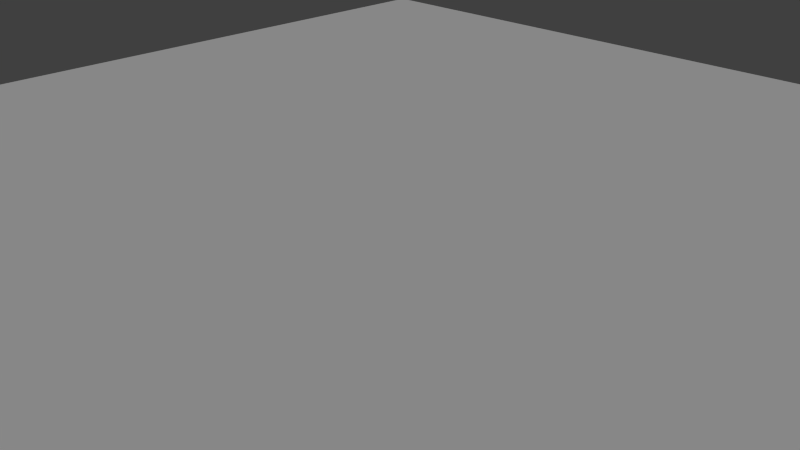 # Source: box.blend  (saved by Blender 2.71.0; exported with 4.5.12 LTS)
import bpy
from mathutils import Matrix  # noqa: F401  (used for matrix-valued properties, if any)

bpy.ops.wm.read_factory_settings(use_empty=True)
scene = bpy.context.scene
scene.name = 'Scene'

# ---- collections
col_collection_1 = bpy.data.collections.new('Collection 1'); scene.collection.children.link(col_collection_1)

# ---- materials (node trees are filled in below, after node groups)
mat_material = bpy.data.materials.new('Material')
mat_material.alpha_threshold = 0.0
mat_material.use_transparent_shadow = False
mat_material.roughness = 0.5
mat_material.specular_intensity = 1.0
mat_material.line_color = (0.0, 0.0, 0.0, 1.0)

# ---- material node trees

# ---- world
world_world = bpy.data.worlds.new('World'); scene.world = world_world
world_world.color = (0.05088, 0.05088, 0.05088)
world_world.use_sun_shadow = False
world_world.sun_shadow_jitter_overblur = 0.0
world_world.cycles.sampling_method = 'MANUAL'
world_world.cycles.sample_map_resolution = 256

# ---- cameras
cam_camera = bpy.data.cameras.new('Camera')
cam_camera.clip_end = 100.0
cam_camera.lens = 35.0
cam_camera.sensor_width = 32.0
cam_camera.sensor_height = 18.0
cam_camera.ortho_scale = 7.314
cam_camera.dof.focus_distance = 0.0
cam_camera.dof.aperture_fstop = 128.0

# ---- lights
light_lamp = bpy.data.lights.new('Lamp', 'SUN')
light_lamp.transmission_factor = 0.0
light_lamp.cutoff_distance = 30.0
light_lamp.angle = 0.1993
light_lamp.energy = 1.0
light_lamp.shadow_buffer_clip_start = 1.001
light_lamp.shadow_soft_size = 0.1
light_lamp.shadow_cascade_max_distance = 1000.0
light_lamp.cycles.use_multiple_importance_sampling = False

# ---- meshes
me_cube = bpy.data.meshes.new('Cube')
me_cube.from_pydata([(1.0, 1.0, -1.0), (1.0, -1.0, -1.0), (-1.0, -1.0, -1.0), (-1.0, 1.0, -1.0), (1.0, 1.0, 1.0), (1.0, -1.0, 1.0), (-1.0, -1.0, 1.0), (-1.0, 1.0, 1.0)], [], [(0, 1, 2, 3), (4, 7, 6, 5), (0, 4, 5, 1), (1, 5, 6, 2), (2, 6, 7, 3), (4, 0, 3, 7)])
_uv = me_cube.uv_layers.new(name='UVMap')
_uv.uv.foreach_set('vector', [0.0, 0.0, 1.0, 0.0, 1.0, 1.0, 0.0, 1.0, 0.0, 0.0, 1.0, 0.0, 1.0, 1.0, 0.0, 1.0, 0.0, 0.0, 1.0, 0.0, 1.0, 1.0, 0.0, 1.0, 0.0, 0.0, 1.0, 0.0, 1.0, 1.0, 0.0, 1.0, 0.0, 0.0, 1.0, 0.0, 1.0, 1.0, 0.0, 1.0, 0.0, 0.0, 1.0, 0.0, 1.0, 1.0, 0.0, 1.0])
me_cube.materials.append(mat_material)
me_cube.use_remesh_preserve_volume = False
me_cube.use_remesh_preserve_attributes = False
me_cube.use_mirror_vertex_groups = False
me_cube.update()

# ---- objects
ob_cube = bpy.data.objects.new('Cube', me_cube)
ob_lamp = bpy.data.objects.new('Lamp', light_lamp)
ob_camera = bpy.data.objects.new('Camera', cam_camera)

# ---- transforms, parenting, visibility, modifiers, constraints
ob_cube.location = (0.0, 0.0, 0.0)
ob_cube.scale = (10.0, 10.0, 0.25)
ob_cube.lock_rotations_4d = False
ob_cube.empty_display_type = 'ARROWS'
ob_cube.lineart.crease_threshold = 0.0
ob_lamp.location = (4.076, 1.005, 5.904)
ob_lamp.rotation_euler = (0.6503, 0.05522, 1.866)
ob_lamp.lock_rotations_4d = False
ob_lamp.empty_display_type = 'ARROWS'
ob_lamp.color = (0.0, 0.0, 0.0, 0.0)
ob_lamp.lineart.crease_threshold = 0.0
ob_camera.location = (7.481, -6.508, 5.344)
ob_camera.rotation_euler = (1.109, 0.01082, 0.8149)
ob_camera.lock_rotations_4d = False
ob_camera.empty_display_type = 'ARROWS'
ob_camera.color = (0.0, 0.0, 0.0, 0.0)
ob_camera.display_type = 'WIRE'
ob_camera.lineart.crease_threshold = 0.0

# ---- collection membership
col_collection_1.objects.link(ob_cube)
col_collection_1.objects.link(ob_lamp)
col_collection_1.objects.link(ob_camera)

# ---- scene / render settings (as saved in the file)
scene.camera = ob_camera
scene.frame_start = 1; scene.frame_end = 250; scene.frame_set(1)
scene.render.engine = 'BLENDER_EEVEE_NEXT'
scene.render.resolution_percentage = 50
scene.render.dither_intensity = 0.0
scene.cycles.use_denoising = False
scene.cycles.samples = 10
scene.cycles.sampling_pattern = 'TABULATED_SOBOL'
scene.cycles.light_sampling_threshold = 0.0
scene.cycles.use_adaptive_sampling = False
scene.cycles.use_light_tree = False
scene.cycles.blur_glossy = 0.0
scene.cycles.volume_bounces = 1
scene.cycles.pixel_filter_type = 'GAUSSIAN'
scene.cycles.sample_clamp_indirect = 0.0
scene.view_settings.view_transform = 'Standard'
bpy.context.view_layer.update()
